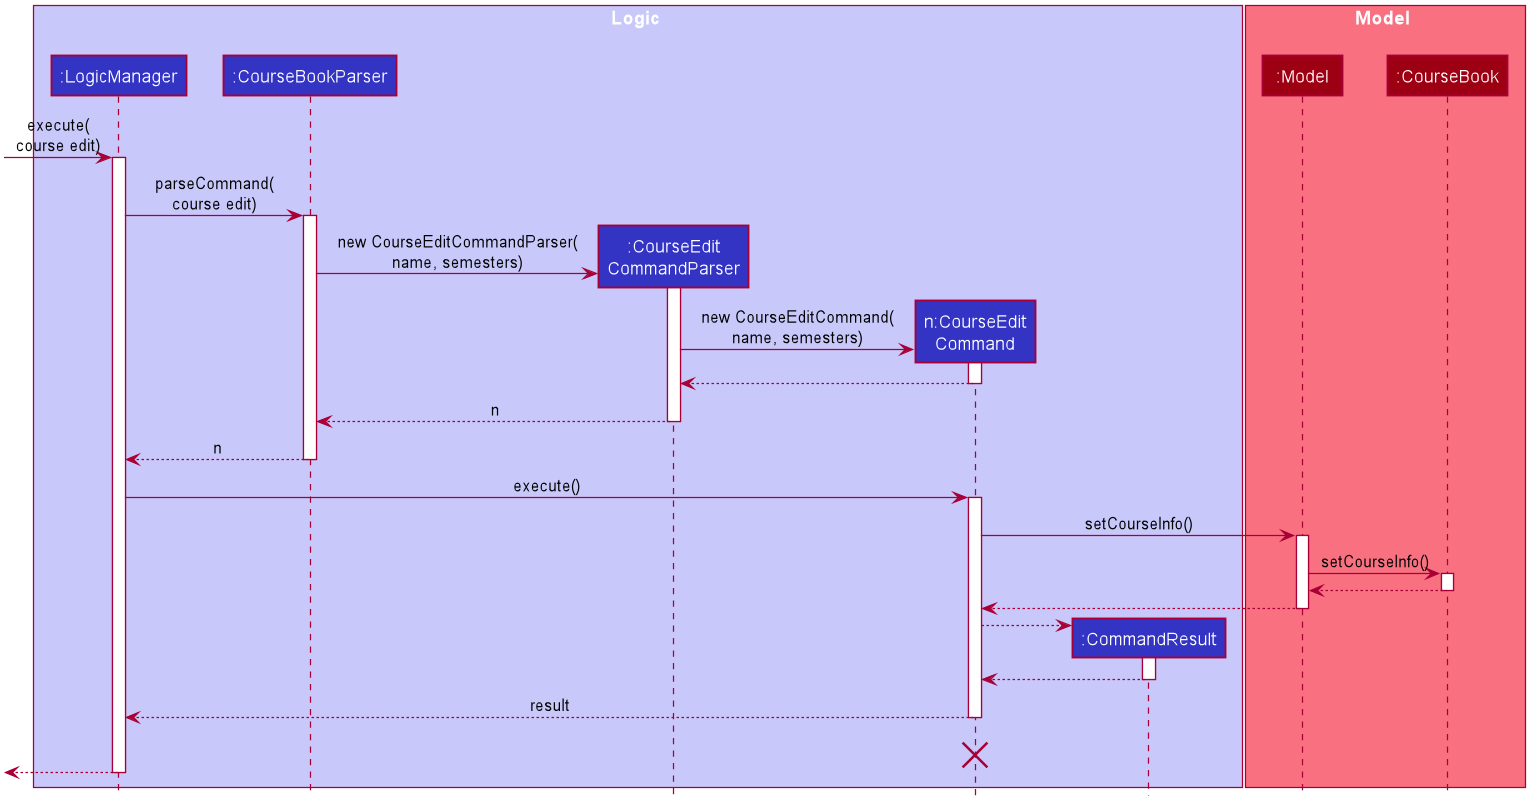

The diagram above was rendered by PlantUML. Its source (embedded in the PNG):
@startuml










skinparam BackgroundColor #FFFFFFF

skinparam Shadowing false

skinparam Class {
    FontColor #FFFFFF
    BorderThickness 1
    BorderColor #FFFFFF
    StereotypeFontColor #FFFFFF
    FontName Arial
}

skinparam Actor {
    BorderColor #000000
    Color #000000
    FontName Arial
}

skinparam Sequence {
    MessageAlign center
    BoxFontSize 15
    BoxPadding 0
    BoxFontColor #FFFFFF
    FontName Arial
}

skinparam Participant {
    FontColor #FFFFFFF
    Padding 20
}

skinparam MinClassWidth 50
skinparam ParticipantPadding 10
skinparam Shadowing false
skinparam DefaultTextAlignment center
skinparam packageStyle Rectangle

hide footbox
hide members
hide circle

box Logic #C8C8FA
participant ":LogicManager" as LogicManager #3333C4
participant ":CourseBookParser" as CourseBookParser #3333C4
participant ":CourseEdit\nCommandParser" as CourseEditCommandParser #3333C4
participant "n:CourseEdit\nCommand" as CourseEditCommand #3333C4
participant ":CommandResult" as CommandResult #3333C4
end box

box Model #F97181
participant ":Model" as Model #9D0012
participant ":CourseBook" as CourseBook #9D0012
end box

[-> LogicManager : execute(\ncourse edit)
activate LogicManager

LogicManager -> CourseBookParser : parseCommand(\ncourse edit)
activate CourseBookParser

create CourseEditCommandParser
CourseBookParser -> CourseEditCommandParser : new CourseEditCommandParser(\nname, semesters)
activate CourseEditCommandParser

create CourseEditCommand
CourseEditCommandParser -> CourseEditCommand : new CourseEditCommand(\nname, semesters)
activate CourseEditCommand

CourseEditCommand --> CourseEditCommandParser
deactivate CourseEditCommand

CourseEditCommandParser --> CourseBookParser : n
deactivate CourseEditCommandParser

CourseBookParser --> LogicManager : n
deactivate CourseBookParser

LogicManager -> CourseEditCommand : execute()
activate CourseEditCommand

CourseEditCommand -> Model : setCourseInfo()
activate Model

Model -> CourseBook : setCourseInfo()
activate CourseBook

CourseBook --> Model
deactivate CourseBook

Model --> CourseEditCommand
deactivate Model

create CommandResult
CourseEditCommand --> CommandResult
activate CommandResult
CommandResult --> CourseEditCommand
deactivate CommandResult

CourseEditCommand --> LogicManager : result
deactivate CourseEditCommand
CourseEditCommand -[hidden]-> LogicManager : result
destroy CourseEditCommand

[<--LogicManager
deactivate LogicManager
@enduml